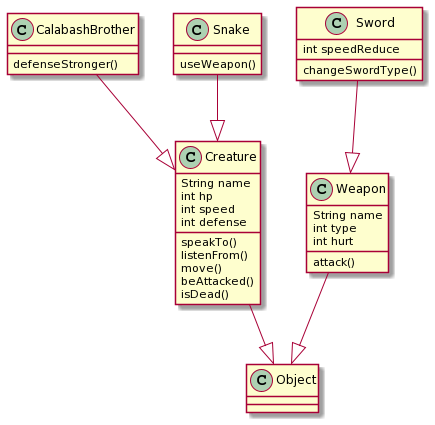

The diagram above was rendered by PlantUML. Its source (embedded in the PNG):
@startuml
class Object

class Creature {
    String name
    int hp
    int speed
    int defense

    speakTo()
    listenFrom()
    move()
    beAttacked()
    isDead()
}

class CalabashBrother {
    defenseStronger()
}

class Snake {
    useWeapon()
}

class Weapon {
    String name
    int type
    int hurt

    attack()
}

class Sword {
    int speedReduce

    changeSwordType()
}

Creature --|> Object

Weapon --|> Object

CalabashBrother --|> Creature

Snake --|> Creature

Sword --|> Weapon
@enduml